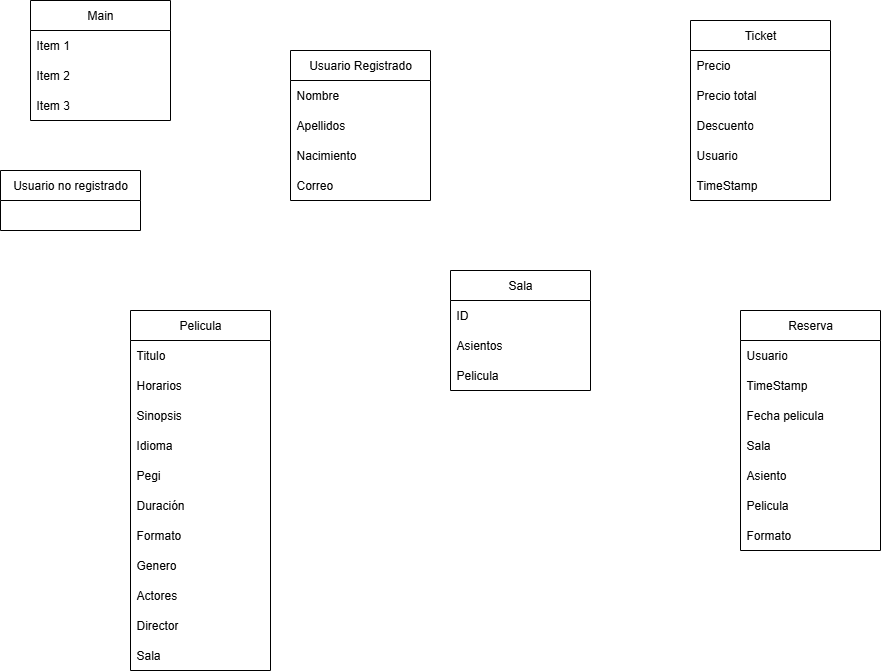

The diagram above was exported from draw.io. Its source (the exported page's mxGraphModel, read from the mxfile embedded in the PNG):
<mxGraphModel dx="2253" dy="743" grid="1" gridSize="10" guides="1" tooltips="1" connect="1" arrows="1" fold="1" page="1" pageScale="1" pageWidth="827" pageHeight="1169" math="0" shadow="0">
  <root>
    <mxCell id="0" />
    <mxCell id="1" parent="0" />
    <mxCell id="h0wofyn_3-8MLnud5s3k-10" value="Main" style="swimlane;fontStyle=0;childLayout=stackLayout;horizontal=1;startSize=30;horizontalStack=0;resizeParent=1;resizeParentMax=0;resizeLast=0;collapsible=1;marginBottom=0;whiteSpace=wrap;html=1;" vertex="1" parent="1">
      <mxGeometry x="-160" y="30" width="140" height="120" as="geometry" />
    </mxCell>
    <mxCell id="h0wofyn_3-8MLnud5s3k-11" value="Item 1" style="text;strokeColor=none;fillColor=none;align=left;verticalAlign=middle;spacingLeft=4;spacingRight=4;overflow=hidden;points=[[0,0.5],[1,0.5]];portConstraint=eastwest;rotatable=0;whiteSpace=wrap;html=1;" vertex="1" parent="h0wofyn_3-8MLnud5s3k-10">
      <mxGeometry y="30" width="140" height="30" as="geometry" />
    </mxCell>
    <mxCell id="h0wofyn_3-8MLnud5s3k-12" value="Item 2" style="text;strokeColor=none;fillColor=none;align=left;verticalAlign=middle;spacingLeft=4;spacingRight=4;overflow=hidden;points=[[0,0.5],[1,0.5]];portConstraint=eastwest;rotatable=0;whiteSpace=wrap;html=1;" vertex="1" parent="h0wofyn_3-8MLnud5s3k-10">
      <mxGeometry y="60" width="140" height="30" as="geometry" />
    </mxCell>
    <mxCell id="h0wofyn_3-8MLnud5s3k-13" value="Item 3" style="text;strokeColor=none;fillColor=none;align=left;verticalAlign=middle;spacingLeft=4;spacingRight=4;overflow=hidden;points=[[0,0.5],[1,0.5]];portConstraint=eastwest;rotatable=0;whiteSpace=wrap;html=1;" vertex="1" parent="h0wofyn_3-8MLnud5s3k-10">
      <mxGeometry y="90" width="140" height="30" as="geometry" />
    </mxCell>
    <mxCell id="h0wofyn_3-8MLnud5s3k-14" value="Ticket" style="swimlane;fontStyle=0;childLayout=stackLayout;horizontal=1;startSize=30;horizontalStack=0;resizeParent=1;resizeParentMax=0;resizeLast=0;collapsible=1;marginBottom=0;whiteSpace=wrap;html=1;" vertex="1" parent="1">
      <mxGeometry x="500" y="50" width="140" height="180" as="geometry" />
    </mxCell>
    <mxCell id="h0wofyn_3-8MLnud5s3k-15" value="Precio" style="text;strokeColor=none;fillColor=none;align=left;verticalAlign=middle;spacingLeft=4;spacingRight=4;overflow=hidden;points=[[0,0.5],[1,0.5]];portConstraint=eastwest;rotatable=0;whiteSpace=wrap;html=1;" vertex="1" parent="h0wofyn_3-8MLnud5s3k-14">
      <mxGeometry y="30" width="140" height="30" as="geometry" />
    </mxCell>
    <mxCell id="h0wofyn_3-8MLnud5s3k-16" value="Precio total" style="text;strokeColor=none;fillColor=none;align=left;verticalAlign=middle;spacingLeft=4;spacingRight=4;overflow=hidden;points=[[0,0.5],[1,0.5]];portConstraint=eastwest;rotatable=0;whiteSpace=wrap;html=1;" vertex="1" parent="h0wofyn_3-8MLnud5s3k-14">
      <mxGeometry y="60" width="140" height="30" as="geometry" />
    </mxCell>
    <mxCell id="h0wofyn_3-8MLnud5s3k-17" value="Descuento" style="text;strokeColor=none;fillColor=none;align=left;verticalAlign=middle;spacingLeft=4;spacingRight=4;overflow=hidden;points=[[0,0.5],[1,0.5]];portConstraint=eastwest;rotatable=0;whiteSpace=wrap;html=1;" vertex="1" parent="h0wofyn_3-8MLnud5s3k-14">
      <mxGeometry y="90" width="140" height="30" as="geometry" />
    </mxCell>
    <mxCell id="h0wofyn_3-8MLnud5s3k-18" value="Usuario" style="text;strokeColor=none;fillColor=none;align=left;verticalAlign=middle;spacingLeft=4;spacingRight=4;overflow=hidden;points=[[0,0.5],[1,0.5]];portConstraint=eastwest;rotatable=0;whiteSpace=wrap;html=1;" vertex="1" parent="h0wofyn_3-8MLnud5s3k-14">
      <mxGeometry y="120" width="140" height="30" as="geometry" />
    </mxCell>
    <mxCell id="h0wofyn_3-8MLnud5s3k-19" value="TimeStamp" style="text;strokeColor=none;fillColor=none;align=left;verticalAlign=middle;spacingLeft=4;spacingRight=4;overflow=hidden;points=[[0,0.5],[1,0.5]];portConstraint=eastwest;rotatable=0;whiteSpace=wrap;html=1;" vertex="1" parent="h0wofyn_3-8MLnud5s3k-14">
      <mxGeometry y="150" width="140" height="30" as="geometry" />
    </mxCell>
    <mxCell id="h0wofyn_3-8MLnud5s3k-20" value="Usuario Registrado" style="swimlane;fontStyle=0;childLayout=stackLayout;horizontal=1;startSize=30;horizontalStack=0;resizeParent=1;resizeParentMax=0;resizeLast=0;collapsible=1;marginBottom=0;whiteSpace=wrap;html=1;" vertex="1" parent="1">
      <mxGeometry x="100" y="80" width="140" height="150" as="geometry" />
    </mxCell>
    <mxCell id="h0wofyn_3-8MLnud5s3k-22" value="Nombre&lt;span style=&quot;white-space: pre;&quot;&gt;&#09;&lt;/span&gt;" style="text;strokeColor=none;fillColor=none;align=left;verticalAlign=middle;spacingLeft=4;spacingRight=4;overflow=hidden;points=[[0,0.5],[1,0.5]];portConstraint=eastwest;rotatable=0;whiteSpace=wrap;html=1;" vertex="1" parent="h0wofyn_3-8MLnud5s3k-20">
      <mxGeometry y="30" width="140" height="30" as="geometry" />
    </mxCell>
    <mxCell id="h0wofyn_3-8MLnud5s3k-23" value="Apellidos" style="text;strokeColor=none;fillColor=none;align=left;verticalAlign=middle;spacingLeft=4;spacingRight=4;overflow=hidden;points=[[0,0.5],[1,0.5]];portConstraint=eastwest;rotatable=0;whiteSpace=wrap;html=1;" vertex="1" parent="h0wofyn_3-8MLnud5s3k-20">
      <mxGeometry y="60" width="140" height="30" as="geometry" />
    </mxCell>
    <mxCell id="h0wofyn_3-8MLnud5s3k-24" value="Nacimiento" style="text;strokeColor=none;fillColor=none;align=left;verticalAlign=middle;spacingLeft=4;spacingRight=4;overflow=hidden;points=[[0,0.5],[1,0.5]];portConstraint=eastwest;rotatable=0;whiteSpace=wrap;html=1;" vertex="1" parent="h0wofyn_3-8MLnud5s3k-20">
      <mxGeometry y="90" width="140" height="30" as="geometry" />
    </mxCell>
    <mxCell id="h0wofyn_3-8MLnud5s3k-25" value="Correo" style="text;strokeColor=none;fillColor=none;align=left;verticalAlign=middle;spacingLeft=4;spacingRight=4;overflow=hidden;points=[[0,0.5],[1,0.5]];portConstraint=eastwest;rotatable=0;whiteSpace=wrap;html=1;" vertex="1" parent="h0wofyn_3-8MLnud5s3k-20">
      <mxGeometry y="120" width="140" height="30" as="geometry" />
    </mxCell>
    <mxCell id="h0wofyn_3-8MLnud5s3k-26" value="Reserva" style="swimlane;fontStyle=0;childLayout=stackLayout;horizontal=1;startSize=30;horizontalStack=0;resizeParent=1;resizeParentMax=0;resizeLast=0;collapsible=1;marginBottom=0;whiteSpace=wrap;html=1;" vertex="1" parent="1">
      <mxGeometry x="550" y="340" width="140" height="240" as="geometry" />
    </mxCell>
    <mxCell id="h0wofyn_3-8MLnud5s3k-27" value="Usuario" style="text;strokeColor=none;fillColor=none;align=left;verticalAlign=middle;spacingLeft=4;spacingRight=4;overflow=hidden;points=[[0,0.5],[1,0.5]];portConstraint=eastwest;rotatable=0;whiteSpace=wrap;html=1;" vertex="1" parent="h0wofyn_3-8MLnud5s3k-26">
      <mxGeometry y="30" width="140" height="30" as="geometry" />
    </mxCell>
    <mxCell id="h0wofyn_3-8MLnud5s3k-28" value="TimeStamp" style="text;strokeColor=none;fillColor=none;align=left;verticalAlign=middle;spacingLeft=4;spacingRight=4;overflow=hidden;points=[[0,0.5],[1,0.5]];portConstraint=eastwest;rotatable=0;whiteSpace=wrap;html=1;" vertex="1" parent="h0wofyn_3-8MLnud5s3k-26">
      <mxGeometry y="60" width="140" height="30" as="geometry" />
    </mxCell>
    <mxCell id="h0wofyn_3-8MLnud5s3k-29" value="Fecha pelicula" style="text;strokeColor=none;fillColor=none;align=left;verticalAlign=middle;spacingLeft=4;spacingRight=4;overflow=hidden;points=[[0,0.5],[1,0.5]];portConstraint=eastwest;rotatable=0;whiteSpace=wrap;html=1;" vertex="1" parent="h0wofyn_3-8MLnud5s3k-26">
      <mxGeometry y="90" width="140" height="30" as="geometry" />
    </mxCell>
    <mxCell id="h0wofyn_3-8MLnud5s3k-30" value="Sala" style="text;strokeColor=none;fillColor=none;align=left;verticalAlign=middle;spacingLeft=4;spacingRight=4;overflow=hidden;points=[[0,0.5],[1,0.5]];portConstraint=eastwest;rotatable=0;whiteSpace=wrap;html=1;" vertex="1" parent="h0wofyn_3-8MLnud5s3k-26">
      <mxGeometry y="120" width="140" height="30" as="geometry" />
    </mxCell>
    <mxCell id="h0wofyn_3-8MLnud5s3k-31" value="Asiento" style="text;strokeColor=none;fillColor=none;align=left;verticalAlign=middle;spacingLeft=4;spacingRight=4;overflow=hidden;points=[[0,0.5],[1,0.5]];portConstraint=eastwest;rotatable=0;whiteSpace=wrap;html=1;" vertex="1" parent="h0wofyn_3-8MLnud5s3k-26">
      <mxGeometry y="150" width="140" height="30" as="geometry" />
    </mxCell>
    <mxCell id="h0wofyn_3-8MLnud5s3k-32" value="Pelicula" style="text;strokeColor=none;fillColor=none;align=left;verticalAlign=middle;spacingLeft=4;spacingRight=4;overflow=hidden;points=[[0,0.5],[1,0.5]];portConstraint=eastwest;rotatable=0;whiteSpace=wrap;html=1;" vertex="1" parent="h0wofyn_3-8MLnud5s3k-26">
      <mxGeometry y="180" width="140" height="30" as="geometry" />
    </mxCell>
    <mxCell id="h0wofyn_3-8MLnud5s3k-33" value="Formato" style="text;strokeColor=none;fillColor=none;align=left;verticalAlign=middle;spacingLeft=4;spacingRight=4;overflow=hidden;points=[[0,0.5],[1,0.5]];portConstraint=eastwest;rotatable=0;whiteSpace=wrap;html=1;" vertex="1" parent="h0wofyn_3-8MLnud5s3k-26">
      <mxGeometry y="210" width="140" height="30" as="geometry" />
    </mxCell>
    <mxCell id="h0wofyn_3-8MLnud5s3k-34" value="Usuario no registrado" style="swimlane;fontStyle=0;childLayout=stackLayout;horizontal=1;startSize=30;horizontalStack=0;resizeParent=1;resizeParentMax=0;resizeLast=0;collapsible=1;marginBottom=0;whiteSpace=wrap;html=1;" vertex="1" parent="1">
      <mxGeometry x="-190" y="200" width="140" height="60" as="geometry" />
    </mxCell>
    <mxCell id="h0wofyn_3-8MLnud5s3k-39" value="Pelicula" style="swimlane;fontStyle=0;childLayout=stackLayout;horizontal=1;startSize=30;horizontalStack=0;resizeParent=1;resizeParentMax=0;resizeLast=0;collapsible=1;marginBottom=0;whiteSpace=wrap;html=1;" vertex="1" parent="1">
      <mxGeometry x="-60" y="340" width="140" height="360" as="geometry" />
    </mxCell>
    <mxCell id="h0wofyn_3-8MLnud5s3k-42" value="Titulo" style="text;strokeColor=none;fillColor=none;align=left;verticalAlign=middle;spacingLeft=4;spacingRight=4;overflow=hidden;points=[[0,0.5],[1,0.5]];portConstraint=eastwest;rotatable=0;whiteSpace=wrap;html=1;" vertex="1" parent="h0wofyn_3-8MLnud5s3k-39">
      <mxGeometry y="30" width="140" height="30" as="geometry" />
    </mxCell>
    <mxCell id="h0wofyn_3-8MLnud5s3k-43" value="Horarios" style="text;strokeColor=none;fillColor=none;align=left;verticalAlign=middle;spacingLeft=4;spacingRight=4;overflow=hidden;points=[[0,0.5],[1,0.5]];portConstraint=eastwest;rotatable=0;whiteSpace=wrap;html=1;" vertex="1" parent="h0wofyn_3-8MLnud5s3k-39">
      <mxGeometry y="60" width="140" height="30" as="geometry" />
    </mxCell>
    <mxCell id="h0wofyn_3-8MLnud5s3k-44" value="Sinopsis" style="text;strokeColor=none;fillColor=none;align=left;verticalAlign=middle;spacingLeft=4;spacingRight=4;overflow=hidden;points=[[0,0.5],[1,0.5]];portConstraint=eastwest;rotatable=0;whiteSpace=wrap;html=1;" vertex="1" parent="h0wofyn_3-8MLnud5s3k-39">
      <mxGeometry y="90" width="140" height="30" as="geometry" />
    </mxCell>
    <mxCell id="h0wofyn_3-8MLnud5s3k-45" value="Idioma" style="text;strokeColor=none;fillColor=none;align=left;verticalAlign=middle;spacingLeft=4;spacingRight=4;overflow=hidden;points=[[0,0.5],[1,0.5]];portConstraint=eastwest;rotatable=0;whiteSpace=wrap;html=1;" vertex="1" parent="h0wofyn_3-8MLnud5s3k-39">
      <mxGeometry y="120" width="140" height="30" as="geometry" />
    </mxCell>
    <mxCell id="h0wofyn_3-8MLnud5s3k-46" value="Pegi" style="text;strokeColor=none;fillColor=none;align=left;verticalAlign=middle;spacingLeft=4;spacingRight=4;overflow=hidden;points=[[0,0.5],[1,0.5]];portConstraint=eastwest;rotatable=0;whiteSpace=wrap;html=1;" vertex="1" parent="h0wofyn_3-8MLnud5s3k-39">
      <mxGeometry y="150" width="140" height="30" as="geometry" />
    </mxCell>
    <mxCell id="h0wofyn_3-8MLnud5s3k-47" value="Duración" style="text;strokeColor=none;fillColor=none;align=left;verticalAlign=middle;spacingLeft=4;spacingRight=4;overflow=hidden;points=[[0,0.5],[1,0.5]];portConstraint=eastwest;rotatable=0;whiteSpace=wrap;html=1;" vertex="1" parent="h0wofyn_3-8MLnud5s3k-39">
      <mxGeometry y="180" width="140" height="30" as="geometry" />
    </mxCell>
    <mxCell id="h0wofyn_3-8MLnud5s3k-49" value="Formato" style="text;strokeColor=none;fillColor=none;align=left;verticalAlign=middle;spacingLeft=4;spacingRight=4;overflow=hidden;points=[[0,0.5],[1,0.5]];portConstraint=eastwest;rotatable=0;whiteSpace=wrap;html=1;" vertex="1" parent="h0wofyn_3-8MLnud5s3k-39">
      <mxGeometry y="210" width="140" height="30" as="geometry" />
    </mxCell>
    <mxCell id="h0wofyn_3-8MLnud5s3k-50" value="Genero" style="text;strokeColor=none;fillColor=none;align=left;verticalAlign=middle;spacingLeft=4;spacingRight=4;overflow=hidden;points=[[0,0.5],[1,0.5]];portConstraint=eastwest;rotatable=0;whiteSpace=wrap;html=1;" vertex="1" parent="h0wofyn_3-8MLnud5s3k-39">
      <mxGeometry y="240" width="140" height="30" as="geometry" />
    </mxCell>
    <mxCell id="h0wofyn_3-8MLnud5s3k-51" value="Actores" style="text;strokeColor=none;fillColor=none;align=left;verticalAlign=middle;spacingLeft=4;spacingRight=4;overflow=hidden;points=[[0,0.5],[1,0.5]];portConstraint=eastwest;rotatable=0;whiteSpace=wrap;html=1;" vertex="1" parent="h0wofyn_3-8MLnud5s3k-39">
      <mxGeometry y="270" width="140" height="30" as="geometry" />
    </mxCell>
    <mxCell id="h0wofyn_3-8MLnud5s3k-52" value="Director" style="text;strokeColor=none;fillColor=none;align=left;verticalAlign=middle;spacingLeft=4;spacingRight=4;overflow=hidden;points=[[0,0.5],[1,0.5]];portConstraint=eastwest;rotatable=0;whiteSpace=wrap;html=1;" vertex="1" parent="h0wofyn_3-8MLnud5s3k-39">
      <mxGeometry y="300" width="140" height="30" as="geometry" />
    </mxCell>
    <mxCell id="h0wofyn_3-8MLnud5s3k-53" value="Sala" style="text;strokeColor=none;fillColor=none;align=left;verticalAlign=middle;spacingLeft=4;spacingRight=4;overflow=hidden;points=[[0,0.5],[1,0.5]];portConstraint=eastwest;rotatable=0;whiteSpace=wrap;html=1;" vertex="1" parent="h0wofyn_3-8MLnud5s3k-39">
      <mxGeometry y="330" width="140" height="30" as="geometry" />
    </mxCell>
    <mxCell id="h0wofyn_3-8MLnud5s3k-54" value="Sala" style="swimlane;fontStyle=0;childLayout=stackLayout;horizontal=1;startSize=30;horizontalStack=0;resizeParent=1;resizeParentMax=0;resizeLast=0;collapsible=1;marginBottom=0;whiteSpace=wrap;html=1;" vertex="1" parent="1">
      <mxGeometry x="260" y="300" width="140" height="120" as="geometry" />
    </mxCell>
    <mxCell id="h0wofyn_3-8MLnud5s3k-55" value="ID" style="text;strokeColor=none;fillColor=none;align=left;verticalAlign=middle;spacingLeft=4;spacingRight=4;overflow=hidden;points=[[0,0.5],[1,0.5]];portConstraint=eastwest;rotatable=0;whiteSpace=wrap;html=1;" vertex="1" parent="h0wofyn_3-8MLnud5s3k-54">
      <mxGeometry y="30" width="140" height="30" as="geometry" />
    </mxCell>
    <mxCell id="h0wofyn_3-8MLnud5s3k-56" value="Asientos" style="text;strokeColor=none;fillColor=none;align=left;verticalAlign=middle;spacingLeft=4;spacingRight=4;overflow=hidden;points=[[0,0.5],[1,0.5]];portConstraint=eastwest;rotatable=0;whiteSpace=wrap;html=1;" vertex="1" parent="h0wofyn_3-8MLnud5s3k-54">
      <mxGeometry y="60" width="140" height="30" as="geometry" />
    </mxCell>
    <mxCell id="h0wofyn_3-8MLnud5s3k-57" value="Pelicula" style="text;strokeColor=none;fillColor=none;align=left;verticalAlign=middle;spacingLeft=4;spacingRight=4;overflow=hidden;points=[[0,0.5],[1,0.5]];portConstraint=eastwest;rotatable=0;whiteSpace=wrap;html=1;" vertex="1" parent="h0wofyn_3-8MLnud5s3k-54">
      <mxGeometry y="90" width="140" height="30" as="geometry" />
    </mxCell>
  </root>
</mxGraphModel>